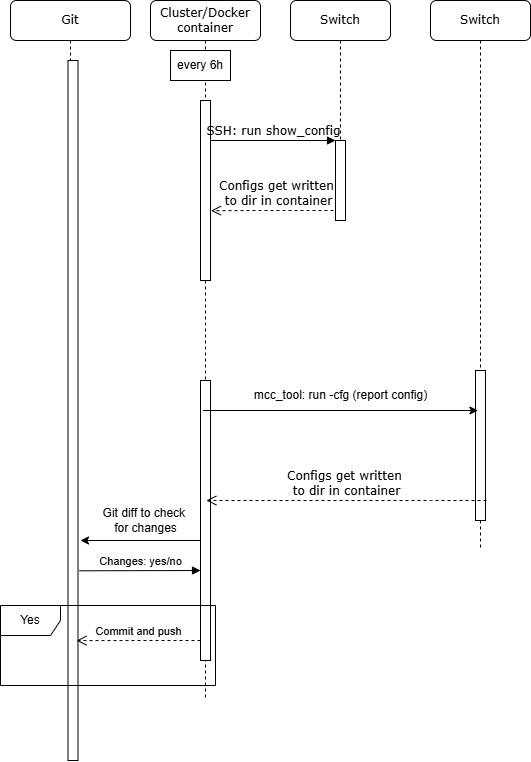

The diagram above was exported from draw.io. Its source (the exported page's mxGraphModel, read from the mxfile embedded in the PNG):
<mxGraphModel dx="2282" dy="755" grid="1" gridSize="10" guides="1" tooltips="1" connect="1" arrows="0" fold="1" page="1" pageScale="1" pageWidth="1100" pageHeight="850" background="none" math="0" shadow="0">
  <root>
    <mxCell id="0" />
    <mxCell id="1" parent="0" />
    <mxCell id="7baba1c4bc27f4b0-3" value="Switch" style="shape=umlLifeline;perimeter=lifelinePerimeter;whiteSpace=wrap;html=1;container=1;collapsible=0;recursiveResize=0;outlineConnect=0;rounded=1;shadow=0;comic=0;labelBackgroundColor=none;strokeWidth=1;fontFamily=Verdana;fontSize=12;align=center;" parent="1" vertex="1">
      <mxGeometry x="240" y="80" width="100" height="220" as="geometry" />
    </mxCell>
    <mxCell id="BFmI4cVSeHVoj-ENLNBk-1" value="Configs get written&amp;nbsp;&lt;div&gt;to&amp;nbsp;&lt;span style=&quot;background-color: transparent; color: light-dark(rgb(0, 0, 0), rgb(255, 255, 255));&quot;&gt;dir in container&lt;/span&gt;&lt;/div&gt;" style="html=1;verticalAlign=bottom;endArrow=open;dashed=1;endSize=8;labelBackgroundColor=none;fontFamily=Verdana;fontSize=12;edgeStyle=elbowEdgeStyle;elbow=horizontal;entryX=1.05;entryY=0.455;entryDx=0;entryDy=0;entryPerimeter=0;" parent="7baba1c4bc27f4b0-3" edge="1">
      <mxGeometry x="0.0032" relative="1" as="geometry">
        <mxPoint x="-79.5" y="210.20000000000005" as="targetPoint" />
        <Array as="points">
          <mxPoint x="-30" y="200" />
          <mxPoint y="210" />
          <mxPoint x="30" y="210" />
        </Array>
        <mxPoint x="55" y="210" as="sourcePoint" />
        <mxPoint as="offset" />
      </mxGeometry>
    </mxCell>
    <mxCell id="7baba1c4bc27f4b0-10" value="" style="html=1;points=[];perimeter=orthogonalPerimeter;rounded=0;shadow=0;comic=0;labelBackgroundColor=none;strokeWidth=1;fontFamily=Verdana;fontSize=12;align=center;" parent="7baba1c4bc27f4b0-3" vertex="1">
      <mxGeometry x="45" y="140" width="10" height="80" as="geometry" />
    </mxCell>
    <mxCell id="7baba1c4bc27f4b0-8" value="Cluster/Docker container" style="shape=umlLifeline;perimeter=lifelinePerimeter;whiteSpace=wrap;html=1;container=1;collapsible=0;recursiveResize=0;outlineConnect=0;rounded=1;shadow=0;comic=0;labelBackgroundColor=none;strokeWidth=1;fontFamily=Verdana;fontSize=12;align=center;" parent="1" vertex="1">
      <mxGeometry x="100" y="80" width="110" height="700" as="geometry" />
    </mxCell>
    <mxCell id="BFmI4cVSeHVoj-ENLNBk-7" value="once in 6h" style="text;html=1;align=center;verticalAlign=middle;resizable=0;points=[];autosize=1;strokeColor=none;fillColor=none;" parent="7baba1c4bc27f4b0-8" vertex="1">
      <mxGeometry x="10" y="50" width="80" height="30" as="geometry" />
    </mxCell>
    <mxCell id="BFmI4cVSeHVoj-ENLNBk-8" value="every 6h" style="rounded=0;whiteSpace=wrap;html=1;" parent="7baba1c4bc27f4b0-8" vertex="1">
      <mxGeometry x="20" y="50" width="60" height="30" as="geometry" />
    </mxCell>
    <mxCell id="7baba1c4bc27f4b0-9" value="" style="html=1;points=[];perimeter=orthogonalPerimeter;rounded=0;shadow=0;comic=0;labelBackgroundColor=none;strokeWidth=1;fontFamily=Verdana;fontSize=12;align=center;" parent="7baba1c4bc27f4b0-8" vertex="1">
      <mxGeometry x="50" y="100" width="10" height="180" as="geometry" />
    </mxCell>
    <mxCell id="BFmI4cVSeHVoj-ENLNBk-14" value="Git diff to check&amp;nbsp;&lt;div&gt;for changes&lt;/div&gt;" style="text;html=1;align=center;verticalAlign=middle;resizable=0;points=[];autosize=1;strokeColor=none;fillColor=none;" parent="7baba1c4bc27f4b0-8" vertex="1">
      <mxGeometry x="-60" y="500" width="110" height="40" as="geometry" />
    </mxCell>
    <mxCell id="EKEk2iT4VdhTemVUNEIz-7" value="" style="html=1;points=[];perimeter=orthogonalPerimeter;rounded=0;shadow=0;comic=0;labelBackgroundColor=none;strokeWidth=1;fontFamily=Verdana;fontSize=12;align=center;" vertex="1" parent="7baba1c4bc27f4b0-8">
      <mxGeometry x="50" y="380" width="10" height="280" as="geometry" />
    </mxCell>
    <mxCell id="EKEk2iT4VdhTemVUNEIz-8" value="" style="endArrow=classic;html=1;rounded=0;" edge="1" parent="7baba1c4bc27f4b0-8">
      <mxGeometry width="50" height="50" relative="1" as="geometry">
        <mxPoint x="50" y="540" as="sourcePoint" />
        <mxPoint x="-70" y="540" as="targetPoint" />
      </mxGeometry>
    </mxCell>
    <mxCell id="BFmI4cVSeHVoj-ENLNBk-3" value="Git" style="shape=umlLifeline;perimeter=lifelinePerimeter;whiteSpace=wrap;html=1;container=1;collapsible=0;recursiveResize=0;outlineConnect=0;rounded=1;shadow=0;comic=0;labelBackgroundColor=none;strokeWidth=1;fontFamily=Verdana;fontSize=12;align=center;size=40;" parent="1" vertex="1">
      <mxGeometry x="-40" y="80" width="120" height="760" as="geometry" />
    </mxCell>
    <mxCell id="BFmI4cVSeHVoj-ENLNBk-4" value="" style="html=1;points=[];perimeter=orthogonalPerimeter;rounded=0;shadow=0;comic=0;labelBackgroundColor=none;strokeWidth=1;fontFamily=Verdana;fontSize=12;align=center;" parent="BFmI4cVSeHVoj-ENLNBk-3" vertex="1">
      <mxGeometry x="57.5" y="60" width="10" height="700" as="geometry" />
    </mxCell>
    <mxCell id="BFmI4cVSeHVoj-ENLNBk-21" value="Commit and push" style="html=1;verticalAlign=bottom;endArrow=open;dashed=1;endSize=8;curved=0;rounded=0;exitX=0;exitY=1;exitDx=0;exitDy=-5;entryX=0.35;entryY=0.541;entryDx=0;entryDy=0;entryPerimeter=0;" parent="BFmI4cVSeHVoj-ENLNBk-3" edge="1">
      <mxGeometry relative="1" as="geometry">
        <mxPoint x="66" y="640.0900000000001" as="targetPoint" />
        <mxPoint x="190" y="640" as="sourcePoint" />
      </mxGeometry>
    </mxCell>
    <mxCell id="BFmI4cVSeHVoj-ENLNBk-22" value="Yes" style="shape=umlFrame;whiteSpace=wrap;html=1;pointerEvents=0;" parent="BFmI4cVSeHVoj-ENLNBk-3" vertex="1">
      <mxGeometry x="-10" y="605" width="215" height="80" as="geometry" />
    </mxCell>
    <mxCell id="BFmI4cVSeHVoj-ENLNBk-20" value="Changes: yes/no" style="html=1;verticalAlign=bottom;endArrow=block;curved=0;rounded=0;entryX=0;entryY=0;entryDx=0;entryDy=5;exitX=1.133;exitY=0.729;exitDx=0;exitDy=0;exitPerimeter=0;" parent="1" edge="1" source="BFmI4cVSeHVoj-ENLNBk-4">
      <mxGeometry relative="1" as="geometry">
        <mxPoint x="32.5" y="649.04" as="sourcePoint" />
        <mxPoint x="150" y="650" as="targetPoint" />
      </mxGeometry>
    </mxCell>
    <mxCell id="7baba1c4bc27f4b0-11" value="SSH: run show_config" style="html=1;verticalAlign=bottom;endArrow=block;entryX=0;entryY=0;labelBackgroundColor=none;fontFamily=Verdana;fontSize=12;edgeStyle=elbowEdgeStyle;elbow=vertical;" parent="1" source="7baba1c4bc27f4b0-9" target="7baba1c4bc27f4b0-10" edge="1">
      <mxGeometry relative="1" as="geometry">
        <mxPoint x="220" y="280" as="sourcePoint" />
      </mxGeometry>
    </mxCell>
    <mxCell id="EKEk2iT4VdhTemVUNEIz-2" value="Switch" style="shape=umlLifeline;perimeter=lifelinePerimeter;whiteSpace=wrap;html=1;container=1;collapsible=0;recursiveResize=0;outlineConnect=0;rounded=1;shadow=0;comic=0;labelBackgroundColor=none;strokeWidth=1;fontFamily=Verdana;fontSize=12;align=center;" vertex="1" parent="1">
      <mxGeometry x="380" y="80" width="100" height="550" as="geometry" />
    </mxCell>
    <mxCell id="EKEk2iT4VdhTemVUNEIz-4" value="" style="html=1;points=[];perimeter=orthogonalPerimeter;rounded=0;shadow=0;comic=0;labelBackgroundColor=none;strokeWidth=1;fontFamily=Verdana;fontSize=12;align=center;" vertex="1" parent="EKEk2iT4VdhTemVUNEIz-2">
      <mxGeometry x="45" y="370" width="10" height="150" as="geometry" />
    </mxCell>
    <mxCell id="EKEk2iT4VdhTemVUNEIz-3" value="Configs get written&amp;nbsp;&lt;div&gt;to&amp;nbsp;&lt;span style=&quot;background-color: transparent; color: light-dark(rgb(0, 0, 0), rgb(255, 255, 255));&quot;&gt;dir in container&lt;/span&gt;&lt;/div&gt;" style="html=1;verticalAlign=bottom;endArrow=open;dashed=1;endSize=8;labelBackgroundColor=none;fontFamily=Verdana;fontSize=12;edgeStyle=elbowEdgeStyle;elbow=horizontal;" edge="1" parent="EKEk2iT4VdhTemVUNEIz-2">
      <mxGeometry x="0.0022" relative="1" as="geometry">
        <mxPoint x="-224.16333333333304" y="500" as="targetPoint" />
        <Array as="points">
          <mxPoint x="-8.829999999999984" y="500" />
          <mxPoint x="-28.829999999999984" y="510" />
          <mxPoint x="1.170000000000016" y="520" />
          <mxPoint x="31.170000000000016" y="520" />
        </Array>
        <mxPoint x="56" y="500" as="sourcePoint" />
        <mxPoint as="offset" />
      </mxGeometry>
    </mxCell>
    <mxCell id="EKEk2iT4VdhTemVUNEIz-9" value="" style="endArrow=classic;html=1;rounded=0;" edge="1" parent="1">
      <mxGeometry width="50" height="50" relative="1" as="geometry">
        <mxPoint x="152.58666666666696" y="490" as="sourcePoint" />
        <mxPoint x="427.42000000000047" y="490" as="targetPoint" />
      </mxGeometry>
    </mxCell>
    <mxCell id="EKEk2iT4VdhTemVUNEIz-10" value="mcc_tool: run -cfg (report config)" style="text;html=1;align=center;verticalAlign=middle;resizable=0;points=[];autosize=1;strokeColor=none;fillColor=none;" vertex="1" parent="1">
      <mxGeometry x="190" y="460" width="200" height="30" as="geometry" />
    </mxCell>
  </root>
</mxGraphModel>